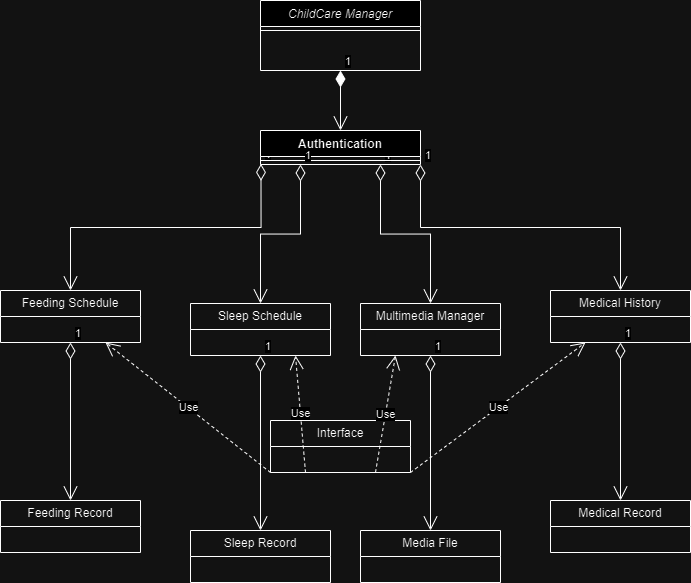

The diagram above was exported from draw.io. Its source (the exported page's mxGraphModel, read from the mxfile embedded in the PNG):
<mxGraphModel dx="917" dy="493" grid="1" gridSize="10" guides="1" tooltips="1" connect="1" arrows="1" fold="1" page="1" pageScale="1" pageWidth="827" pageHeight="1169" math="0" shadow="0">
  <root>
    <mxCell id="WIyWlLk6GJQsqaUBKTNV-0" />
    <mxCell id="WIyWlLk6GJQsqaUBKTNV-1" parent="WIyWlLk6GJQsqaUBKTNV-0" />
    <mxCell id="zkfFHV4jXpPFQw0GAbJ--0" value="ChildCare Manager" style="swimlane;fontStyle=2;align=center;verticalAlign=top;childLayout=stackLayout;horizontal=1;startSize=26;horizontalStack=0;resizeParent=1;resizeLast=0;collapsible=1;marginBottom=0;rounded=0;shadow=0;strokeWidth=1;" parent="WIyWlLk6GJQsqaUBKTNV-1" vertex="1">
      <mxGeometry x="320" y="100" width="160" height="70" as="geometry">
        <mxRectangle x="230" y="140" width="160" height="26" as="alternateBounds" />
      </mxGeometry>
    </mxCell>
    <mxCell id="zkfFHV4jXpPFQw0GAbJ--4" value="" style="line;html=1;strokeWidth=1;align=left;verticalAlign=middle;spacingTop=-1;spacingLeft=3;spacingRight=3;rotatable=0;labelPosition=right;points=[];portConstraint=eastwest;" parent="zkfFHV4jXpPFQw0GAbJ--0" vertex="1">
      <mxGeometry y="26" width="160" height="8" as="geometry" />
    </mxCell>
    <mxCell id="z7wv0MIwd0twVarJ-wdz-12" value="Feeding Record" style="swimlane;fontStyle=0;childLayout=stackLayout;horizontal=1;startSize=26;fillColor=none;horizontalStack=0;resizeParent=1;resizeParentMax=0;resizeLast=0;collapsible=1;marginBottom=0;whiteSpace=wrap;html=1;" vertex="1" parent="WIyWlLk6GJQsqaUBKTNV-1">
      <mxGeometry x="60" y="600" width="140" height="52" as="geometry" />
    </mxCell>
    <mxCell id="z7wv0MIwd0twVarJ-wdz-16" value="Feeding Schedule" style="swimlane;fontStyle=0;childLayout=stackLayout;horizontal=1;startSize=26;fillColor=none;horizontalStack=0;resizeParent=1;resizeParentMax=0;resizeLast=0;collapsible=1;marginBottom=0;whiteSpace=wrap;html=1;" vertex="1" parent="WIyWlLk6GJQsqaUBKTNV-1">
      <mxGeometry x="60" y="390" width="140" height="52" as="geometry" />
    </mxCell>
    <mxCell id="z7wv0MIwd0twVarJ-wdz-22" value="1" style="endArrow=open;html=1;endSize=12;startArrow=diamondThin;startSize=14;startFill=0;edgeStyle=orthogonalEdgeStyle;align=left;verticalAlign=bottom;rounded=0;entryX=0.5;entryY=0;entryDx=0;entryDy=0;exitX=0.003;exitY=0.92;exitDx=0;exitDy=0;exitPerimeter=0;" edge="1" parent="WIyWlLk6GJQsqaUBKTNV-1" source="z7wv0MIwd0twVarJ-wdz-68" target="z7wv0MIwd0twVarJ-wdz-16">
      <mxGeometry x="-1" y="3" relative="1" as="geometry">
        <mxPoint x="319.20000000000005" y="290.4680000000001" as="sourcePoint" />
        <mxPoint x="520" y="460" as="targetPoint" />
      </mxGeometry>
    </mxCell>
    <mxCell id="z7wv0MIwd0twVarJ-wdz-23" value="1" style="endArrow=open;html=1;endSize=12;startArrow=diamondThin;startSize=14;startFill=0;edgeStyle=orthogonalEdgeStyle;align=left;verticalAlign=bottom;rounded=0;entryX=0.5;entryY=0;entryDx=0;entryDy=0;exitX=0.5;exitY=1;exitDx=0;exitDy=0;" edge="1" parent="WIyWlLk6GJQsqaUBKTNV-1" source="z7wv0MIwd0twVarJ-wdz-16" target="z7wv0MIwd0twVarJ-wdz-12">
      <mxGeometry x="-1" y="3" relative="1" as="geometry">
        <mxPoint x="360" y="470" as="sourcePoint" />
        <mxPoint x="520" y="470" as="targetPoint" />
      </mxGeometry>
    </mxCell>
    <mxCell id="z7wv0MIwd0twVarJ-wdz-24" value="Sleep Schedule" style="swimlane;fontStyle=0;childLayout=stackLayout;horizontal=1;startSize=26;fillColor=none;horizontalStack=0;resizeParent=1;resizeParentMax=0;resizeLast=0;collapsible=1;marginBottom=0;whiteSpace=wrap;html=1;" vertex="1" parent="WIyWlLk6GJQsqaUBKTNV-1">
      <mxGeometry x="250" y="403" width="140" height="52" as="geometry" />
    </mxCell>
    <mxCell id="z7wv0MIwd0twVarJ-wdz-29" value="Sleep Record" style="swimlane;fontStyle=0;childLayout=stackLayout;horizontal=1;startSize=26;fillColor=none;horizontalStack=0;resizeParent=1;resizeParentMax=0;resizeLast=0;collapsible=1;marginBottom=0;whiteSpace=wrap;html=1;" vertex="1" parent="WIyWlLk6GJQsqaUBKTNV-1">
      <mxGeometry x="250" y="630" width="140" height="52" as="geometry" />
    </mxCell>
    <mxCell id="z7wv0MIwd0twVarJ-wdz-33" value="1" style="endArrow=open;html=1;endSize=12;startArrow=diamondThin;startSize=14;startFill=0;edgeStyle=orthogonalEdgeStyle;align=left;verticalAlign=bottom;rounded=0;exitX=0.5;exitY=1;exitDx=0;exitDy=0;entryX=0.5;entryY=0;entryDx=0;entryDy=0;" edge="1" parent="WIyWlLk6GJQsqaUBKTNV-1" source="z7wv0MIwd0twVarJ-wdz-24" target="z7wv0MIwd0twVarJ-wdz-29">
      <mxGeometry x="-1" y="3" relative="1" as="geometry">
        <mxPoint x="500" y="490" as="sourcePoint" />
        <mxPoint x="660" y="490" as="targetPoint" />
      </mxGeometry>
    </mxCell>
    <mxCell id="z7wv0MIwd0twVarJ-wdz-34" value="Multimedia Manager" style="swimlane;fontStyle=0;childLayout=stackLayout;horizontal=1;startSize=26;fillColor=none;horizontalStack=0;resizeParent=1;resizeParentMax=0;resizeLast=0;collapsible=1;marginBottom=0;whiteSpace=wrap;html=1;" vertex="1" parent="WIyWlLk6GJQsqaUBKTNV-1">
      <mxGeometry x="420" y="403" width="140" height="52" as="geometry" />
    </mxCell>
    <mxCell id="z7wv0MIwd0twVarJ-wdz-38" value="Media File" style="swimlane;fontStyle=0;childLayout=stackLayout;horizontal=1;startSize=26;fillColor=none;horizontalStack=0;resizeParent=1;resizeParentMax=0;resizeLast=0;collapsible=1;marginBottom=0;whiteSpace=wrap;html=1;" vertex="1" parent="WIyWlLk6GJQsqaUBKTNV-1">
      <mxGeometry x="420" y="630" width="140" height="52" as="geometry" />
    </mxCell>
    <mxCell id="z7wv0MIwd0twVarJ-wdz-42" value="1" style="endArrow=open;html=1;endSize=12;startArrow=diamondThin;startSize=14;startFill=0;edgeStyle=orthogonalEdgeStyle;align=left;verticalAlign=bottom;rounded=0;exitX=0.5;exitY=1;exitDx=0;exitDy=0;entryX=0.5;entryY=0;entryDx=0;entryDy=0;" edge="1" parent="WIyWlLk6GJQsqaUBKTNV-1" source="z7wv0MIwd0twVarJ-wdz-34" target="z7wv0MIwd0twVarJ-wdz-38">
      <mxGeometry x="-1" y="3" relative="1" as="geometry">
        <mxPoint x="640" y="520" as="sourcePoint" />
        <mxPoint x="800" y="520" as="targetPoint" />
      </mxGeometry>
    </mxCell>
    <mxCell id="z7wv0MIwd0twVarJ-wdz-43" value="1" style="endArrow=open;html=1;endSize=12;startArrow=diamondThin;startSize=14;startFill=0;edgeStyle=orthogonalEdgeStyle;align=left;verticalAlign=bottom;rounded=0;entryX=0.5;entryY=0;entryDx=0;entryDy=0;exitX=0.75;exitY=1;exitDx=0;exitDy=0;" edge="1" parent="WIyWlLk6GJQsqaUBKTNV-1" source="z7wv0MIwd0twVarJ-wdz-66" target="z7wv0MIwd0twVarJ-wdz-34">
      <mxGeometry x="-1" y="3" relative="1" as="geometry">
        <mxPoint x="440" y="330" as="sourcePoint" />
        <mxPoint x="790" y="340" as="targetPoint" />
      </mxGeometry>
    </mxCell>
    <mxCell id="z7wv0MIwd0twVarJ-wdz-45" value="Medical History" style="swimlane;fontStyle=0;childLayout=stackLayout;horizontal=1;startSize=26;fillColor=none;horizontalStack=0;resizeParent=1;resizeParentMax=0;resizeLast=0;collapsible=1;marginBottom=0;whiteSpace=wrap;html=1;" vertex="1" parent="WIyWlLk6GJQsqaUBKTNV-1">
      <mxGeometry x="610" y="390" width="140" height="52" as="geometry" />
    </mxCell>
    <mxCell id="z7wv0MIwd0twVarJ-wdz-49" value="1" style="endArrow=open;html=1;endSize=12;startArrow=diamondThin;startSize=14;startFill=0;edgeStyle=orthogonalEdgeStyle;align=left;verticalAlign=bottom;rounded=0;entryX=0.5;entryY=0;entryDx=0;entryDy=0;exitX=1;exitY=1;exitDx=0;exitDy=0;" edge="1" parent="WIyWlLk6GJQsqaUBKTNV-1" source="z7wv0MIwd0twVarJ-wdz-66" target="z7wv0MIwd0twVarJ-wdz-45">
      <mxGeometry x="-1" y="3" relative="1" as="geometry">
        <mxPoint x="480" y="330" as="sourcePoint" />
        <mxPoint x="810" y="340" as="targetPoint" />
      </mxGeometry>
    </mxCell>
    <mxCell id="z7wv0MIwd0twVarJ-wdz-50" value="Medical Record" style="swimlane;fontStyle=0;childLayout=stackLayout;horizontal=1;startSize=26;fillColor=none;horizontalStack=0;resizeParent=1;resizeParentMax=0;resizeLast=0;collapsible=1;marginBottom=0;whiteSpace=wrap;html=1;" vertex="1" parent="WIyWlLk6GJQsqaUBKTNV-1">
      <mxGeometry x="610" y="600" width="140" height="52" as="geometry" />
    </mxCell>
    <mxCell id="z7wv0MIwd0twVarJ-wdz-54" value="1" style="endArrow=open;html=1;endSize=12;startArrow=diamondThin;startSize=14;startFill=0;edgeStyle=orthogonalEdgeStyle;align=left;verticalAlign=bottom;rounded=0;exitX=0.5;exitY=1;exitDx=0;exitDy=0;entryX=0.5;entryY=0;entryDx=0;entryDy=0;" edge="1" parent="WIyWlLk6GJQsqaUBKTNV-1" source="z7wv0MIwd0twVarJ-wdz-45" target="z7wv0MIwd0twVarJ-wdz-50">
      <mxGeometry x="-1" y="3" relative="1" as="geometry">
        <mxPoint x="680" y="500" as="sourcePoint" />
        <mxPoint x="840" y="500" as="targetPoint" />
      </mxGeometry>
    </mxCell>
    <mxCell id="z7wv0MIwd0twVarJ-wdz-55" value="Use" style="endArrow=open;endSize=12;dashed=1;html=1;rounded=0;exitX=0;exitY=1;exitDx=0;exitDy=0;entryX=0.75;entryY=1;entryDx=0;entryDy=0;" edge="1" parent="WIyWlLk6GJQsqaUBKTNV-1" source="z7wv0MIwd0twVarJ-wdz-56" target="z7wv0MIwd0twVarJ-wdz-16">
      <mxGeometry x="-0.0009" width="160" relative="1" as="geometry">
        <mxPoint x="550" y="700" as="sourcePoint" />
        <mxPoint x="710" y="700" as="targetPoint" />
        <mxPoint as="offset" />
      </mxGeometry>
    </mxCell>
    <mxCell id="z7wv0MIwd0twVarJ-wdz-56" value="Interface" style="swimlane;fontStyle=0;childLayout=stackLayout;horizontal=1;startSize=26;fillColor=none;horizontalStack=0;resizeParent=1;resizeParentMax=0;resizeLast=0;collapsible=1;marginBottom=0;whiteSpace=wrap;html=1;" vertex="1" parent="WIyWlLk6GJQsqaUBKTNV-1">
      <mxGeometry x="330" y="520" width="140" height="52" as="geometry" />
    </mxCell>
    <mxCell id="z7wv0MIwd0twVarJ-wdz-60" value="Use" style="endArrow=open;endSize=12;dashed=1;html=1;rounded=0;exitX=0.75;exitY=1;exitDx=0;exitDy=0;entryX=0.25;entryY=1;entryDx=0;entryDy=0;" edge="1" parent="WIyWlLk6GJQsqaUBKTNV-1" source="z7wv0MIwd0twVarJ-wdz-56" target="z7wv0MIwd0twVarJ-wdz-34">
      <mxGeometry width="160" relative="1" as="geometry">
        <mxPoint x="250" y="690" as="sourcePoint" />
        <mxPoint x="410" y="690" as="targetPoint" />
      </mxGeometry>
    </mxCell>
    <mxCell id="z7wv0MIwd0twVarJ-wdz-61" value="Use" style="endArrow=open;endSize=12;dashed=1;html=1;rounded=0;exitX=1;exitY=1;exitDx=0;exitDy=0;entryX=0.25;entryY=1;entryDx=0;entryDy=0;" edge="1" parent="WIyWlLk6GJQsqaUBKTNV-1" source="z7wv0MIwd0twVarJ-wdz-56" target="z7wv0MIwd0twVarJ-wdz-45">
      <mxGeometry width="160" relative="1" as="geometry">
        <mxPoint x="460" y="650" as="sourcePoint" />
        <mxPoint x="680" y="400" as="targetPoint" />
      </mxGeometry>
    </mxCell>
    <mxCell id="z7wv0MIwd0twVarJ-wdz-65" value="Use" style="endArrow=open;endSize=12;dashed=1;html=1;rounded=0;entryX=0.75;entryY=1;entryDx=0;entryDy=0;exitX=0.25;exitY=1;exitDx=0;exitDy=0;" edge="1" parent="WIyWlLk6GJQsqaUBKTNV-1" source="z7wv0MIwd0twVarJ-wdz-56" target="z7wv0MIwd0twVarJ-wdz-24">
      <mxGeometry width="160" relative="1" as="geometry">
        <mxPoint x="310" y="730" as="sourcePoint" />
        <mxPoint x="470" y="730" as="targetPoint" />
      </mxGeometry>
    </mxCell>
    <mxCell id="z7wv0MIwd0twVarJ-wdz-66" value="Authentication" style="swimlane;fontStyle=1;align=center;verticalAlign=top;childLayout=stackLayout;horizontal=1;startSize=26;horizontalStack=0;resizeParent=1;resizeParentMax=0;resizeLast=0;collapsible=1;marginBottom=0;whiteSpace=wrap;html=1;" vertex="1" parent="WIyWlLk6GJQsqaUBKTNV-1">
      <mxGeometry x="320" y="230" width="160" height="34" as="geometry" />
    </mxCell>
    <mxCell id="z7wv0MIwd0twVarJ-wdz-68" value="" style="line;strokeWidth=1;fillColor=none;align=left;verticalAlign=middle;spacingTop=-1;spacingLeft=3;spacingRight=3;rotatable=0;labelPosition=right;points=[];portConstraint=eastwest;strokeColor=inherit;" vertex="1" parent="z7wv0MIwd0twVarJ-wdz-66">
      <mxGeometry y="26" width="160" height="8" as="geometry" />
    </mxCell>
    <mxCell id="z7wv0MIwd0twVarJ-wdz-70" value="1" style="endArrow=open;html=1;endSize=12;startArrow=diamondThin;startSize=14;startFill=1;edgeStyle=orthogonalEdgeStyle;align=left;verticalAlign=bottom;rounded=0;exitX=0.5;exitY=1;exitDx=0;exitDy=0;entryX=0.5;entryY=0;entryDx=0;entryDy=0;" edge="1" parent="WIyWlLk6GJQsqaUBKTNV-1" source="zkfFHV4jXpPFQw0GAbJ--0" target="z7wv0MIwd0twVarJ-wdz-66">
      <mxGeometry x="-1" y="3" relative="1" as="geometry">
        <mxPoint x="490" y="190" as="sourcePoint" />
        <mxPoint x="650" y="190" as="targetPoint" />
      </mxGeometry>
    </mxCell>
    <mxCell id="z7wv0MIwd0twVarJ-wdz-72" value="1" style="endArrow=open;html=1;endSize=12;startArrow=diamondThin;startSize=14;startFill=0;edgeStyle=orthogonalEdgeStyle;align=left;verticalAlign=bottom;rounded=0;exitX=0.25;exitY=1;exitDx=0;exitDy=0;entryX=0.5;entryY=0;entryDx=0;entryDy=0;" edge="1" parent="WIyWlLk6GJQsqaUBKTNV-1" source="z7wv0MIwd0twVarJ-wdz-66" target="z7wv0MIwd0twVarJ-wdz-24">
      <mxGeometry x="-1" y="3" relative="1" as="geometry">
        <mxPoint x="290" y="360" as="sourcePoint" />
        <mxPoint x="450" y="360" as="targetPoint" />
      </mxGeometry>
    </mxCell>
  </root>
</mxGraphModel>